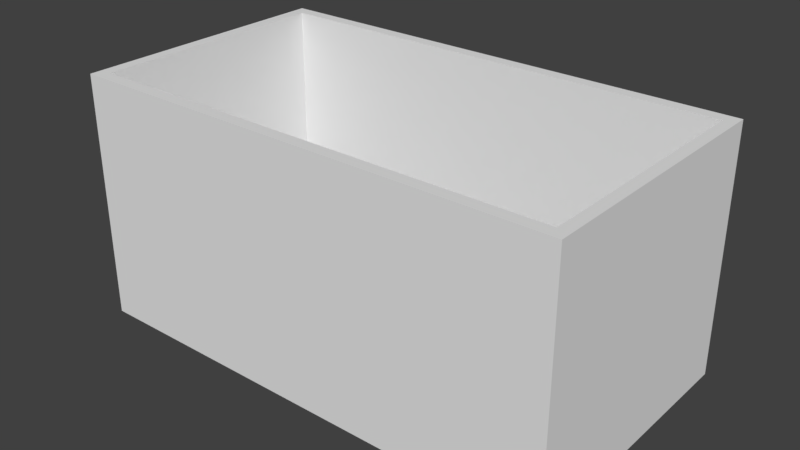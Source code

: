 # Source: rectangle_cont_01_small.blend  (saved by Blender 2.78.0; exported with 4.5.12 LTS)
import bpy
from mathutils import Matrix  # noqa: F401  (used for matrix-valued properties, if any)

bpy.ops.wm.read_factory_settings(use_empty=True)
scene = bpy.context.scene
scene.name = 'Scene'

# ---- collections
col_collection_1 = bpy.data.collections.new('Collection 1'); scene.collection.children.link(col_collection_1)

# ---- world
world_world = bpy.data.worlds.new('World'); scene.world = world_world
world_world.color = (0.05088, 0.05088, 0.05088)
world_world.use_sun_shadow = False
world_world.sun_shadow_jitter_overblur = 0.0
world_world.cycles.sampling_method = 'MANUAL'

# ---- meshes
me_rectangle_cont_01_small = bpy.data.meshes.new('rectangle_cont_01_small')
me_rectangle_cont_01_small.from_pydata([(1.746, -0.4959, -0.9091), (-1.746, -0.4959, -0.9091), (1.746, 0.4959, -0.9091), (-1.746, 0.4959, -0.9091), (-1.833, 0.5455, -1.0), (1.833, 0.5455, -1.0), (1.833, -0.5455, -1.0), (-1.833, -0.5455, -1.0), (-1.833, 0.5455, 1.0), (1.833, 0.5455, 1.0), (1.833, -0.5455, 1.0), (-1.833, -0.5455, 1.0), (1.746, -0.4959, 1.0), (1.746, 0.4959, 1.0), (-1.746, -0.4959, 1.0), (-1.746, 0.4959, 1.0)], [], [(0, 1, 14, 12), (1, 3, 15, 14), (3, 2, 13, 15), (2, 0, 12, 13), (1, 0, 2, 3), (4, 5, 6, 7), (8, 11, 10, 12, 14, 15), (4, 8, 9, 5), (5, 9, 10, 6), (6, 10, 11, 7), (8, 4, 7, 11), (15, 13, 12, 10, 9, 8)])
me_rectangle_cont_01_small.materials.append(None)
me_rectangle_cont_01_small.use_remesh_preserve_volume = False
me_rectangle_cont_01_small.use_remesh_preserve_attributes = False
me_rectangle_cont_01_small.use_mirror_vertex_groups = False
me_rectangle_cont_01_small.update()

# ---- objects
ob_rectangle_cont_01_small = bpy.data.objects.new('rectangle_cont_01_small', me_rectangle_cont_01_small)

# ---- transforms, parenting, visibility, modifiers, constraints
ob_rectangle_cont_01_small.location = (0.0, 0.0, -0.225)
ob_rectangle_cont_01_small.scale = (0.6, 1.1, 0.55)
ob_rectangle_cont_01_small.lock_rotations_4d = False
ob_rectangle_cont_01_small.empty_display_type = 'ARROWS'
ob_rectangle_cont_01_small.lineart.crease_threshold = 0.0

# ---- collection membership
col_collection_1.objects.link(ob_rectangle_cont_01_small)

# ---- scene / render settings (as saved in the file)
scene.frame_start = 1; scene.frame_end = 250; scene.frame_set(1)
scene.render.engine = 'BLENDER_EEVEE_NEXT'
scene.render.resolution_percentage = 50
scene.render.dither_intensity = 0.0
scene.cycles.use_denoising = False
scene.cycles.samples = 128
scene.cycles.sampling_pattern = 'TABULATED_SOBOL'
scene.cycles.light_sampling_threshold = 0.0
scene.cycles.use_adaptive_sampling = False
scene.cycles.use_light_tree = False
scene.cycles.blur_glossy = 0.0
scene.cycles.sample_clamp_indirect = 0.0
scene.view_settings.view_transform = 'Standard'
bpy.context.view_layer.update()

# ---- added for rendering (the .blend has no active camera and no usable light): camera, sun
cam_auto = bpy.data.cameras.new('AutoCamera')
cam_auto.lens = 50.0
cam_auto.sensor_width = 36.0
cam_auto.clip_end = 1000.0
ob_auto_camera = bpy.data.objects.new('AutoCamera', cam_auto)
scene.collection.objects.link(ob_auto_camera)
ob_auto_camera.location = (2.53214, -3.03857, 1.80071)
ob_auto_camera.rotation_euler = (1.09748, -7.21219e-08, 0.694738)
scene.camera = ob_auto_camera
light_auto_sun = bpy.data.lights.new('AutoSun', 'SUN')
light_auto_sun.energy = 3.0
light_auto_sun.angle = 0.0523599
ob_auto_sun = bpy.data.objects.new('AutoSun', light_auto_sun)
scene.collection.objects.link(ob_auto_sun)
ob_auto_sun.rotation_euler = (0.872665, 0.174533, 0.523599)
bpy.context.view_layer.update()
